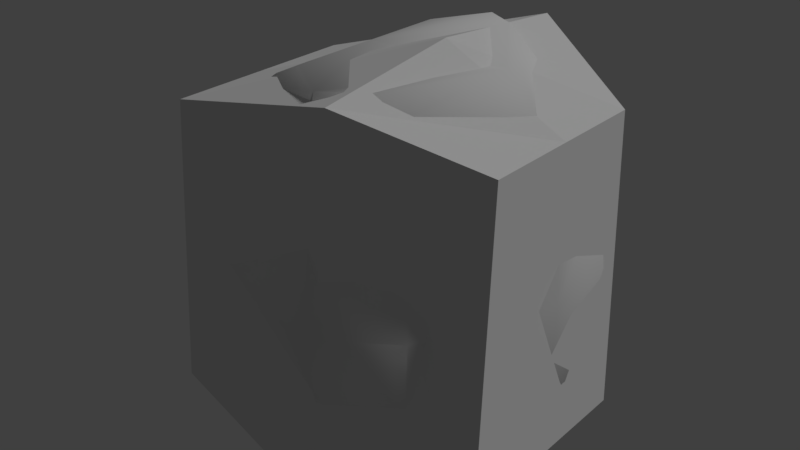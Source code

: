 # Source: rock_2.blend  (saved by Blender 2.79.0; exported with 4.5.12 LTS)
import bpy
from mathutils import Matrix  # noqa: F401  (used for matrix-valued properties, if any)

bpy.ops.wm.read_factory_settings(use_empty=True)
scene = bpy.context.scene
scene.name = 'Scene'

# ---- collections
col_collection_1 = bpy.data.collections.new('Collection 1'); scene.collection.children.link(col_collection_1)

# ---- materials (node trees are filled in below, after node groups)
mat_rock_2 = bpy.data.materials.new('rock_2')
mat_rock_2.alpha_threshold = 0.0
mat_rock_2.use_transparent_shadow = False
mat_rock_2.roughness = 0.5
mat_rock_2.specular_intensity = 0.07009

# ---- material node trees

# ---- world
world_world = bpy.data.worlds.new('World'); scene.world = world_world
world_world.color = (0.05088, 0.05088, 0.05088)
world_world.use_sun_shadow = False
world_world.sun_shadow_jitter_overblur = 0.0
world_world.cycles.sampling_method = 'MANUAL'

# ---- lights
light_hemi = bpy.data.lights.new('Hemi', 'SUN')
light_hemi.transmission_factor = 0.0
light_hemi.angle = 0.1993
light_hemi.energy = 1.0
light_hemi.shadow_buffer_clip_start = 0.5
light_hemi.shadow_soft_size = 0.1
light_hemi.shadow_cascade_max_distance = 1000.0

# ---- meshes
me_rock2 = bpy.data.meshes.new('Rock2')
me_rock2.from_pydata([(-0.4235, 0.4205, 0.4425), (0.1551, 0.6015, 0.441), (0.5965, 0.2626, 0.4463), (-0.4399, -0.4025, 0.4537), (0.615, -0.02494, 0.4503), (0.4188, -0.4608, 0.4559), (0.1819, -0.6322, 0.4579), (-0.5883, -0.1132, 0.4495), (0.229, 0.2374, 1.15), (0.3273, -0.389, 0.7223), (0.1034, -0.4973, 0.7438), (0.07748, -0.4396, 1.093), (-0.4461, -0.2407, 0.7051), (-0.5465, -0.03603, 0.7046), (0.552, 0.2868, 0.6997), (0.5572, 0.04672, 0.7047), (-0.347, 0.4526, 0.725), (0.1127, 0.5909, 0.7248), (0.01187, 0.4545, 1.093), (-0.1992, 0.4049, 1.041), (0.5829, 0.1342, 0.8724), (0.5478, 0.2227, 0.8844), (0.3663, 0.03053, 1.093), (0.4891, -0.0002402, 0.9958), (0.3086, -0.352, 1.037), (0.209, -0.3473, 1.093), (-0.5029, -0.07134, 0.9023), (-0.2097, 0.1118, 1.038), (-0.2004, -0.2139, 1.041), (-0.4731, -0.1702, 0.9065), (0.2112, 0.1336, -0.1352), (0.4009, -0.4496, 0.2444), (0.1858, -0.5816, 0.2315), (0.1379, -0.5553, -0.04121), (-0.3806, -0.3756, 0.2512), (-0.4986, -0.1819, 0.246), (0.5598, 0.2451, 0.2428), (0.5875, 0.007355, 0.2457), (-0.3495, 0.323, 0.2186), (0.0938, 0.5026, 0.216), (-0.0191, 0.3299, -0.1352), (-0.2224, 0.2566, -0.1352), (0.5962, 0.08548, 0.1227), (0.5503, 0.1686, 0.1117), (0.3663, -0.0586, -0.04121), (0.5039, -0.06749, 0.01788), (0.3676, -0.4355, 0.04681), (0.2529, -0.4517, -0.04121), (-0.4582, -0.2438, 0.1051), (-0.2094, -0.04124, -0.1352), (-0.1649, -0.3643, -0.04121), (-0.418, -0.3387, 0.1049)], [], [(9, 10, 6, 5), (10, 12, 3, 6), (12, 13, 7, 3), (17, 14, 2, 1), (13, 16, 0, 7), (37, 31, 46, 45, 42), (39, 36, 43, 30, 40), (31, 32, 33, 47, 46), (9, 24, 25, 11, 10), (35, 7, 0, 38), (39, 1, 2, 36), (34, 3, 7, 35), (32, 6, 3, 34), (31, 5, 6, 32), (17, 18, 8, 21, 14), (15, 20, 23, 24, 9), (22, 23, 20, 21, 8), (10, 11, 28, 29, 12), (13, 26, 27, 19, 16), (18, 17, 16, 19), (20, 15, 14, 21), (22, 25, 24, 23), (26, 13, 12, 29), (28, 27, 26, 29), (18, 19, 27, 8), (8, 27, 28, 11, 25, 22), (14, 15, 4, 2), (16, 17, 1, 0), (15, 9, 5, 4), (44, 30, 43, 42, 45), (32, 34, 51, 50, 33), (35, 38, 41, 49, 48), (40, 41, 38, 39), (42, 43, 36, 37), (44, 45, 46, 47), (48, 51, 34, 35), (50, 51, 48, 49), (40, 30, 49, 41), (30, 44, 47, 33, 50, 49), (36, 2, 4, 37), (38, 0, 1, 39), (37, 4, 5, 31)])
me_rock2.polygons.foreach_set('use_smooth', [True] * 42)
_uv = me_rock2.uv_layers.new(name='UVMap')
_uv.uv.foreach_set('vector', [0.2964, 0.6869, 0.3403, 0.7382, 0.2525, 0.8278, 0.1509, 0.6742, 0.3403, 0.7382, 0.736, 0.7156, 0.7352, 0.8469, 0.2525, 0.8278, 0.736, 0.7156, 0.7733, 0.694, 0.8835, 0.6903, 0.7352, 0.8469, 0.5772, 0.1806, 0.2975, 0.3181, 0.2125, 0.2291, 0.5512, 0.1002, 0.7733, 0.694, 0.8359, 0.369, 0.8942, 0.3175, 0.8835, 0.6903, 0.2719, 0.3834, 0.2964, 0.6869, 0.397, 0.6351, 0.3623, 0.4366, 0.3151, 0.3907, 0.5772, 0.1806, 0.2975, 0.3181, 0.3233, 0.3423, 0.4913, 0.4185, 0.6902, 0.3067, 0.2964, 0.6869, 0.3403, 0.7382, 0.5095, 0.618, 0.4915, 0.601, 0.397, 0.6351, 0.2964, 0.6869, 0.397, 0.6351, 0.4915, 0.601, 0.5095, 0.618, 0.3403, 0.7382, 0.7733, 0.694, 0.8835, 0.6903, 0.8942, 0.3175, 0.8359, 0.369, 0.5772, 0.1806, 0.5512, 0.1002, 0.2125, 0.2291, 0.2975, 0.3181, 0.736, 0.7156, 0.7352, 0.8469, 0.8835, 0.6903, 0.7733, 0.694, 0.3403, 0.7382, 0.2525, 0.8278, 0.7352, 0.8469, 0.736, 0.7156, 0.2964, 0.6869, 0.1509, 0.6742, 0.2525, 0.8278, 0.3403, 0.7382, 0.5772, 0.1806, 0.6902, 0.3067, 0.4913, 0.4185, 0.3233, 0.3423, 0.2975, 0.3181, 0.2719, 0.3834, 0.3151, 0.3907, 0.3623, 0.4366, 0.397, 0.6351, 0.2964, 0.6869, 0.4632, 0.4642, 0.3623, 0.4366, 0.3151, 0.3907, 0.3233, 0.3423, 0.4913, 0.4185, 0.3403, 0.7382, 0.5095, 0.618, 0.5852, 0.5766, 0.7376, 0.6656, 0.736, 0.7156, 0.7733, 0.694, 0.7571, 0.6479, 0.6521, 0.4932, 0.7052, 0.3287, 0.8359, 0.369, 0.6902, 0.3067, 0.5772, 0.1806, 0.8359, 0.369, 0.7052, 0.3287, 0.3151, 0.3907, 0.2719, 0.3834, 0.2975, 0.3181, 0.3233, 0.3423, 0.4632, 0.4642, 0.4915, 0.601, 0.397, 0.6351, 0.3623, 0.4366, 0.7571, 0.6479, 0.7733, 0.694, 0.736, 0.7156, 0.7376, 0.6656, 0.5852, 0.5766, 0.6521, 0.4932, 0.7571, 0.6479, 0.7376, 0.6656, 0.6902, 0.3067, 0.7052, 0.3287, 0.6521, 0.4932, 0.4913, 0.4185, 0.4913, 0.4185, 0.6521, 0.4932, 0.5852, 0.5766, 0.5095, 0.618, 0.4915, 0.601, 0.4632, 0.4642, 0.2975, 0.3181, 0.2719, 0.3834, 0.149, 0.3879, 0.2125, 0.2291, 0.8359, 0.369, 0.5772, 0.1806, 0.5512, 0.1002, 0.8942, 0.3175, 0.2719, 0.3834, 0.2964, 0.6869, 0.1509, 0.6742, 0.149, 0.3879, 0.4632, 0.4642, 0.4913, 0.4185, 0.3233, 0.3423, 0.3151, 0.3907, 0.3623, 0.4366, 0.3403, 0.7382, 0.736, 0.7156, 0.7376, 0.6656, 0.5852, 0.5766, 0.5095, 0.618, 0.7733, 0.694, 0.8359, 0.369, 0.7052, 0.3287, 0.6521, 0.4932, 0.7571, 0.6479, 0.6902, 0.3067, 0.7052, 0.3287, 0.8359, 0.369, 0.5772, 0.1806, 0.3151, 0.3907, 0.3233, 0.3423, 0.2975, 0.3181, 0.2719, 0.3834, 0.4632, 0.4642, 0.3623, 0.4366, 0.397, 0.6351, 0.4915, 0.601, 0.7571, 0.6479, 0.7376, 0.6656, 0.736, 0.7156, 0.7733, 0.694, 0.5852, 0.5766, 0.7376, 0.6656, 0.7571, 0.6479, 0.6521, 0.4932, 0.6902, 0.3067, 0.4913, 0.4185, 0.6521, 0.4932, 0.7052, 0.3287, 0.4913, 0.4185, 0.4632, 0.4642, 0.4915, 0.601, 0.5095, 0.618, 0.5852, 0.5766, 0.6521, 0.4932, 0.2975, 0.3181, 0.2125, 0.2291, 0.149, 0.3879, 0.2719, 0.3834, 0.8359, 0.369, 0.8942, 0.3175, 0.5512, 0.1002, 0.5772, 0.1806, 0.2719, 0.3834, 0.149, 0.3879, 0.1509, 0.6742, 0.2964, 0.6869])
me_rock2.materials.append(mat_rock_2)
me_rock2.use_remesh_preserve_volume = False
me_rock2.use_remesh_preserve_attributes = False
me_rock2.use_mirror_vertex_groups = False
me_rock2.update()
me_rock2collider = bpy.data.meshes.new('Rock2Collider')
me_rock2collider.from_pydata([(-0.5892, -0.4131, -0.1064), (-0.5892, -0.3501, 0.8845), (-0.5892, 0.4131, -0.1064), (-0.5892, 0.3501, 0.8845), (0.5892, -0.3652, -0.1064), (0.5892, -0.315, 0.9445), (0.5892, 0.3652, -0.1064), (0.5892, 0.315, 0.9445), (0.1752, 0.6183, -0.1064), (0.1752, 0.5247, 1.105), (0.1752, -0.6186, -0.1064), (0.1752, -0.5001, 1.089), (-0.5892, 0.0, -0.1064), (-0.5892, 0.0, 0.8845), (0.5892, 3.4e-09, -0.1064), (0.5892, 3.4e-09, 0.9445), (0.1752, -0.0001966, 1.152), (0.1752, -0.0001966, -0.1064)], [], [(12, 13, 3, 2), (8, 9, 7, 6), (14, 15, 5, 4), (10, 11, 1, 0), (17, 14, 4, 10), (16, 13, 1, 11), (15, 16, 11, 5), (12, 17, 10, 0), (4, 5, 11, 10), (2, 3, 9, 8), (2, 8, 17, 12), (7, 9, 16, 15), (9, 3, 13, 16), (8, 6, 14, 17), (6, 7, 15, 14), (0, 1, 13, 12)])
me_rock2collider.use_remesh_preserve_volume = False
me_rock2collider.use_remesh_preserve_attributes = False
me_rock2collider.use_mirror_vertex_groups = False
me_rock2collider.update()

# ---- objects
ob_hemi = bpy.data.objects.new('Hemi', light_hemi)
ob_rock2 = bpy.data.objects.new('Rock2', me_rock2)
ob_rock2collider__colonly = bpy.data.objects.new('Rock2Collider -colonly', me_rock2collider)

# ---- transforms, parenting, visibility, modifiers, constraints
ob_hemi.location = (0.0, 0.0, 0.0)
ob_hemi.rotation_euler = (-0.588, 0.4478, -0.281)
ob_hemi.hide_viewport = True
ob_hemi.lineart.crease_threshold = 0.0
ob_rock2.location = (0.0, 0.0, 0.0)
ob_rock2.lineart.crease_threshold = 0.0
ob_rock2collider__colonly.parent = ob_rock2
ob_rock2collider__colonly.location = (0.0, 0.0, 0.0)
ob_rock2collider__colonly.display_type = 'WIRE'
ob_rock2collider__colonly.show_wire = True
ob_rock2collider__colonly.show_all_edges = True
ob_rock2collider__colonly.lineart.crease_threshold = 0.0

# ---- collection membership
col_collection_1.objects.link(ob_hemi)
col_collection_1.objects.link(ob_rock2)
col_collection_1.objects.link(ob_rock2collider__colonly)

# ---- scene / render settings (as saved in the file)
scene.frame_start = 1; scene.frame_end = 250; scene.frame_set(1)
scene.render.engine = 'BLENDER_EEVEE_NEXT'
scene.render.resolution_percentage = 50
scene.render.dither_intensity = 0.0
scene.cycles.use_denoising = False
scene.cycles.samples = 128
scene.cycles.sampling_pattern = 'TABULATED_SOBOL'
scene.cycles.use_adaptive_sampling = False
scene.cycles.use_light_tree = False
scene.cycles.blur_glossy = 0.0
scene.cycles.sample_clamp_indirect = 0.0
scene.view_settings.view_transform = 'Standard'
bpy.context.view_layer.update()

# ---- added for rendering (the .blend has no active camera): camera
cam_auto = bpy.data.cameras.new('AutoCamera')
cam_auto.lens = 50.0
cam_auto.sensor_width = 36.0
cam_auto.clip_end = 1000.0
ob_auto_camera = bpy.data.objects.new('AutoCamera', cam_auto)
scene.collection.objects.link(ob_auto_camera)
ob_auto_camera.location = (2.01259, -2.40662, 2.10828)
ob_auto_camera.rotation_euler = (1.09748, -7.21219e-08, 0.694738)
scene.camera = ob_auto_camera
bpy.context.view_layer.update()
